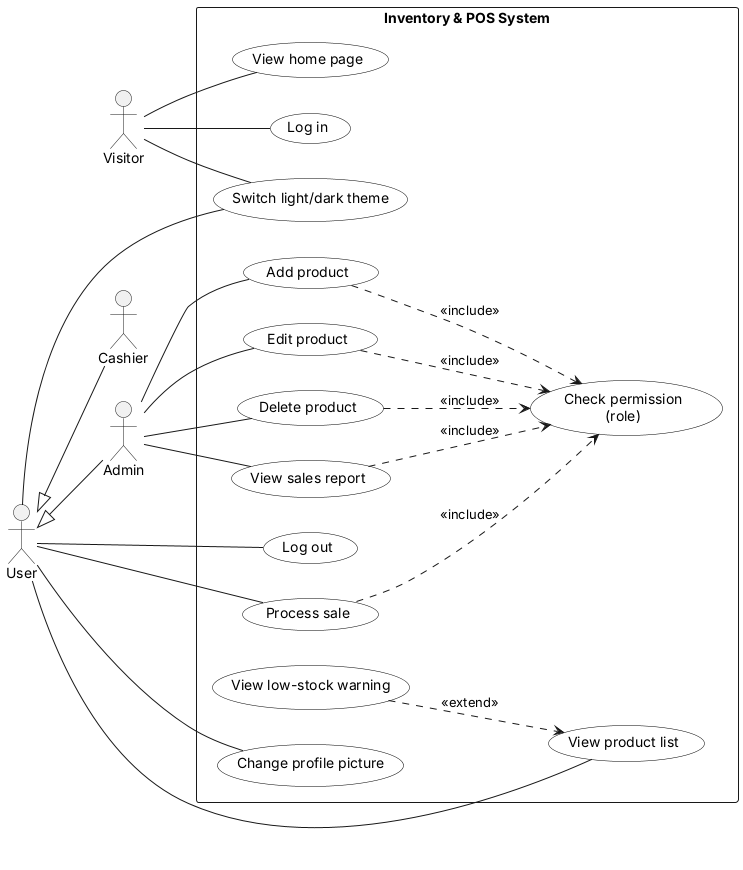

The diagram above was rendered by PlantUML. Its source (embedded in the PNG):
@startuml
' Use case diagram - Inventory & POS System (v0.13.0: all use cases built)
' Paste into draw.io (Arrange > Insert > Advanced > PlantUML) or planttext.com
' Lines starting with an apostrophe are comments and are not drawn.

left to right direction
skinparam packageStyle rectangle
skinparam usecase {
  BackgroundColor White
  BorderColor Black
}

actor Visitor
actor User
actor Admin
actor Cashier

' Generalization: Admin and Cashier are kinds of User
User <|-- Admin
User <|-- Cashier

rectangle "Inventory & POS System" {
  usecase "View home page" as UC01
  usecase "Log in" as UC02
  usecase "Log out" as UC03
  usecase "View product list" as UC04
  usecase "Add product" as UC05
  usecase "Edit product" as UC06
  usecase "Delete product" as UC07
  usecase "Check permission\n(role)" as CHK
  usecase "Process sale" as UC08
  usecase "View low-stock warning" as UC09
  usecase "View sales report" as UC10
  usecase "Change profile picture" as UC11
  usecase "Switch light/dark theme" as UC12
}

Visitor -- UC01
Visitor -- UC02
Visitor -- UC12

User -- UC03
User -- UC04
User -- UC08
User -- UC11
User -- UC12

Admin -- UC05
Admin -- UC06
Admin -- UC07
Admin -- UC10

UC05 ..> CHK : <<include>>
UC06 ..> CHK : <<include>>
UC07 ..> CHK : <<include>>
UC08 ..> CHK : <<include>>
UC10 ..> CHK : <<include>>

UC09 ..> UC04 : <<extend>>
@enduml